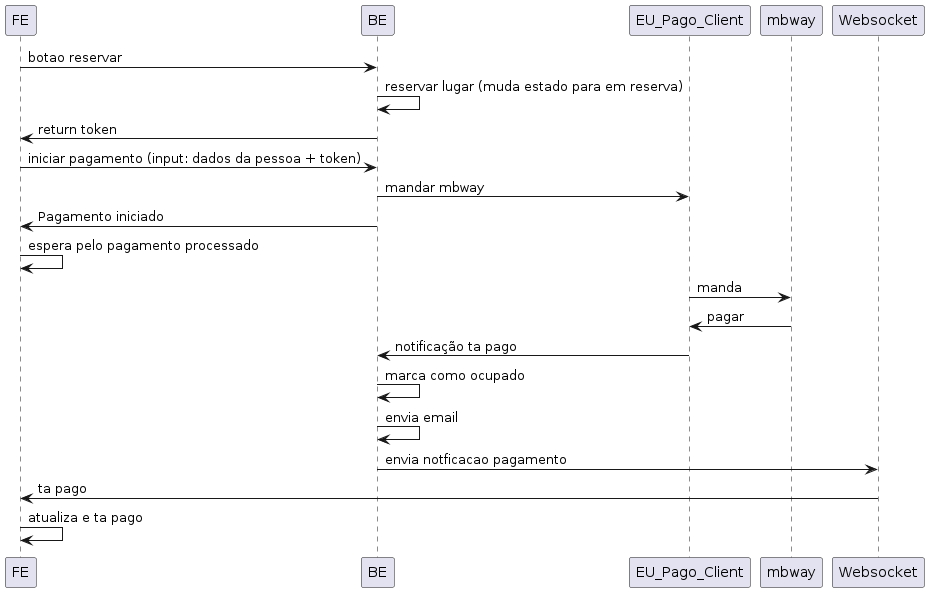

The diagram above was rendered by PlantUML. Its source (embedded in the PNG):
@startuml

FE -> BE : botao reservar
BE -> BE : reservar lugar (muda estado para em reserva)
BE -> FE : return token
FE -> BE : iniciar pagamento (input: dados da pessoa + token)
BE -> EU_Pago_Client : mandar mbway
BE -> FE : Pagamento iniciado
FE -> FE : espera pelo pagamento processado
EU_Pago_Client -> mbway : manda
mbway -> EU_Pago_Client : pagar
EU_Pago_Client -> BE : notificação ta pago
BE -> BE : marca como ocupado
BE -> BE : envia email
BE -> Websocket : envia notficacao pagamento
Websocket -> FE : ta pago
FE -> FE : atualiza e ta pago

@enduml